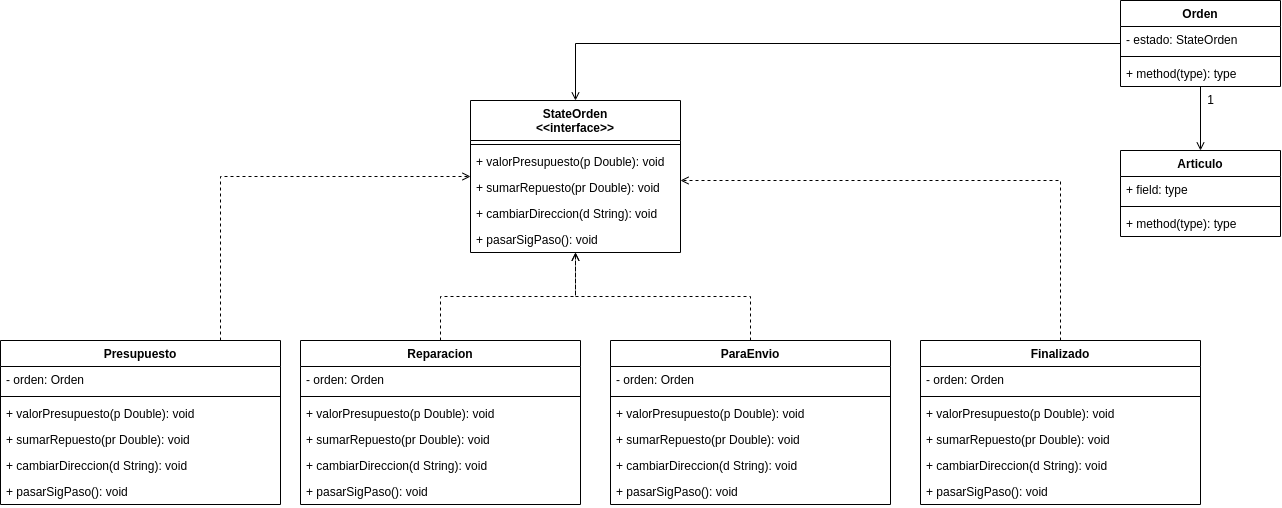

The diagram above was exported from draw.io. Its source (the exported page's mxGraphModel, read from the mxfile embedded in the PNG):
<mxGraphModel dx="864" dy="508" grid="1" gridSize="10" guides="1" tooltips="1" connect="1" arrows="1" fold="1" page="1" pageScale="1" pageWidth="850" pageHeight="1100" math="0" shadow="0">
  <root>
    <mxCell id="0" />
    <mxCell id="1" parent="0" />
    <mxCell id="Nx-5Z81ZJthqlgUcFEnA-1" value="StateOrden&#10;&lt;&lt;interface&gt;&gt;" style="swimlane;fontStyle=1;align=center;verticalAlign=top;childLayout=stackLayout;horizontal=1;startSize=40;horizontalStack=0;resizeParent=1;resizeParentMax=0;resizeLast=0;collapsible=1;marginBottom=0;" vertex="1" parent="1">
      <mxGeometry x="500" y="120" width="210" height="152" as="geometry" />
    </mxCell>
    <mxCell id="Nx-5Z81ZJthqlgUcFEnA-3" value="" style="line;strokeWidth=1;fillColor=none;align=left;verticalAlign=middle;spacingTop=-1;spacingLeft=3;spacingRight=3;rotatable=0;labelPosition=right;points=[];portConstraint=eastwest;" vertex="1" parent="Nx-5Z81ZJthqlgUcFEnA-1">
      <mxGeometry y="40" width="210" height="8" as="geometry" />
    </mxCell>
    <mxCell id="Nx-5Z81ZJthqlgUcFEnA-4" value="+ valorPresupuesto(p Double): void" style="text;strokeColor=none;fillColor=none;align=left;verticalAlign=top;spacingLeft=4;spacingRight=4;overflow=hidden;rotatable=0;points=[[0,0.5],[1,0.5]];portConstraint=eastwest;" vertex="1" parent="Nx-5Z81ZJthqlgUcFEnA-1">
      <mxGeometry y="48" width="210" height="26" as="geometry" />
    </mxCell>
    <mxCell id="Nx-5Z81ZJthqlgUcFEnA-13" value="+ sumarRepuesto(pr Double): void" style="text;strokeColor=none;fillColor=none;align=left;verticalAlign=top;spacingLeft=4;spacingRight=4;overflow=hidden;rotatable=0;points=[[0,0.5],[1,0.5]];portConstraint=eastwest;" vertex="1" parent="Nx-5Z81ZJthqlgUcFEnA-1">
      <mxGeometry y="74" width="210" height="26" as="geometry" />
    </mxCell>
    <mxCell id="Nx-5Z81ZJthqlgUcFEnA-14" value="+ cambiarDireccion(d String): void" style="text;strokeColor=none;fillColor=none;align=left;verticalAlign=top;spacingLeft=4;spacingRight=4;overflow=hidden;rotatable=0;points=[[0,0.5],[1,0.5]];portConstraint=eastwest;" vertex="1" parent="Nx-5Z81ZJthqlgUcFEnA-1">
      <mxGeometry y="100" width="210" height="26" as="geometry" />
    </mxCell>
    <mxCell id="Nx-5Z81ZJthqlgUcFEnA-15" value="+ pasarSigPaso(): void" style="text;strokeColor=none;fillColor=none;align=left;verticalAlign=top;spacingLeft=4;spacingRight=4;overflow=hidden;rotatable=0;points=[[0,0.5],[1,0.5]];portConstraint=eastwest;" vertex="1" parent="Nx-5Z81ZJthqlgUcFEnA-1">
      <mxGeometry y="126" width="210" height="26" as="geometry" />
    </mxCell>
    <mxCell id="Nx-5Z81ZJthqlgUcFEnA-40" style="edgeStyle=orthogonalEdgeStyle;rounded=0;orthogonalLoop=1;jettySize=auto;html=1;dashed=1;endArrow=open;endFill=0;" edge="1" parent="1" source="Nx-5Z81ZJthqlgUcFEnA-5" target="Nx-5Z81ZJthqlgUcFEnA-1">
      <mxGeometry relative="1" as="geometry">
        <Array as="points">
          <mxPoint x="250" y="196" />
        </Array>
      </mxGeometry>
    </mxCell>
    <mxCell id="Nx-5Z81ZJthqlgUcFEnA-5" value="Presupuesto" style="swimlane;fontStyle=1;align=center;verticalAlign=top;childLayout=stackLayout;horizontal=1;startSize=26;horizontalStack=0;resizeParent=1;resizeParentMax=0;resizeLast=0;collapsible=1;marginBottom=0;" vertex="1" parent="1">
      <mxGeometry x="30" y="360" width="280" height="164" as="geometry" />
    </mxCell>
    <mxCell id="Nx-5Z81ZJthqlgUcFEnA-6" value="- orden: Orden" style="text;strokeColor=none;fillColor=none;align=left;verticalAlign=top;spacingLeft=4;spacingRight=4;overflow=hidden;rotatable=0;points=[[0,0.5],[1,0.5]];portConstraint=eastwest;" vertex="1" parent="Nx-5Z81ZJthqlgUcFEnA-5">
      <mxGeometry y="26" width="280" height="26" as="geometry" />
    </mxCell>
    <mxCell id="Nx-5Z81ZJthqlgUcFEnA-7" value="" style="line;strokeWidth=1;fillColor=none;align=left;verticalAlign=middle;spacingTop=-1;spacingLeft=3;spacingRight=3;rotatable=0;labelPosition=right;points=[];portConstraint=eastwest;" vertex="1" parent="Nx-5Z81ZJthqlgUcFEnA-5">
      <mxGeometry y="52" width="280" height="8" as="geometry" />
    </mxCell>
    <mxCell id="Nx-5Z81ZJthqlgUcFEnA-8" value="+ valorPresupuesto(p Double): void" style="text;strokeColor=none;fillColor=none;align=left;verticalAlign=top;spacingLeft=4;spacingRight=4;overflow=hidden;rotatable=0;points=[[0,0.5],[1,0.5]];portConstraint=eastwest;" vertex="1" parent="Nx-5Z81ZJthqlgUcFEnA-5">
      <mxGeometry y="60" width="280" height="26" as="geometry" />
    </mxCell>
    <mxCell id="Nx-5Z81ZJthqlgUcFEnA-16" value="+ sumarRepuesto(pr Double): void" style="text;strokeColor=none;fillColor=none;align=left;verticalAlign=top;spacingLeft=4;spacingRight=4;overflow=hidden;rotatable=0;points=[[0,0.5],[1,0.5]];portConstraint=eastwest;" vertex="1" parent="Nx-5Z81ZJthqlgUcFEnA-5">
      <mxGeometry y="86" width="280" height="26" as="geometry" />
    </mxCell>
    <mxCell id="Nx-5Z81ZJthqlgUcFEnA-17" value="+ cambiarDireccion(d String): void" style="text;strokeColor=none;fillColor=none;align=left;verticalAlign=top;spacingLeft=4;spacingRight=4;overflow=hidden;rotatable=0;points=[[0,0.5],[1,0.5]];portConstraint=eastwest;" vertex="1" parent="Nx-5Z81ZJthqlgUcFEnA-5">
      <mxGeometry y="112" width="280" height="26" as="geometry" />
    </mxCell>
    <mxCell id="Nx-5Z81ZJthqlgUcFEnA-18" value="+ pasarSigPaso(): void" style="text;strokeColor=none;fillColor=none;align=left;verticalAlign=top;spacingLeft=4;spacingRight=4;overflow=hidden;rotatable=0;points=[[0,0.5],[1,0.5]];portConstraint=eastwest;" vertex="1" parent="Nx-5Z81ZJthqlgUcFEnA-5">
      <mxGeometry y="138" width="280" height="26" as="geometry" />
    </mxCell>
    <mxCell id="Nx-5Z81ZJthqlgUcFEnA-41" style="edgeStyle=orthogonalEdgeStyle;rounded=0;orthogonalLoop=1;jettySize=auto;html=1;dashed=1;endArrow=open;endFill=0;" edge="1" parent="1" source="Nx-5Z81ZJthqlgUcFEnA-19" target="Nx-5Z81ZJthqlgUcFEnA-1">
      <mxGeometry relative="1" as="geometry" />
    </mxCell>
    <mxCell id="Nx-5Z81ZJthqlgUcFEnA-19" value="Reparacion" style="swimlane;fontStyle=1;align=center;verticalAlign=top;childLayout=stackLayout;horizontal=1;startSize=26;horizontalStack=0;resizeParent=1;resizeParentMax=0;resizeLast=0;collapsible=1;marginBottom=0;" vertex="1" parent="1">
      <mxGeometry x="330" y="360" width="280" height="164" as="geometry" />
    </mxCell>
    <mxCell id="Nx-5Z81ZJthqlgUcFEnA-20" value="- orden: Orden" style="text;strokeColor=none;fillColor=none;align=left;verticalAlign=top;spacingLeft=4;spacingRight=4;overflow=hidden;rotatable=0;points=[[0,0.5],[1,0.5]];portConstraint=eastwest;" vertex="1" parent="Nx-5Z81ZJthqlgUcFEnA-19">
      <mxGeometry y="26" width="280" height="26" as="geometry" />
    </mxCell>
    <mxCell id="Nx-5Z81ZJthqlgUcFEnA-21" value="" style="line;strokeWidth=1;fillColor=none;align=left;verticalAlign=middle;spacingTop=-1;spacingLeft=3;spacingRight=3;rotatable=0;labelPosition=right;points=[];portConstraint=eastwest;" vertex="1" parent="Nx-5Z81ZJthqlgUcFEnA-19">
      <mxGeometry y="52" width="280" height="8" as="geometry" />
    </mxCell>
    <mxCell id="Nx-5Z81ZJthqlgUcFEnA-22" value="+ valorPresupuesto(p Double): void" style="text;strokeColor=none;fillColor=none;align=left;verticalAlign=top;spacingLeft=4;spacingRight=4;overflow=hidden;rotatable=0;points=[[0,0.5],[1,0.5]];portConstraint=eastwest;" vertex="1" parent="Nx-5Z81ZJthqlgUcFEnA-19">
      <mxGeometry y="60" width="280" height="26" as="geometry" />
    </mxCell>
    <mxCell id="Nx-5Z81ZJthqlgUcFEnA-23" value="+ sumarRepuesto(pr Double): void" style="text;strokeColor=none;fillColor=none;align=left;verticalAlign=top;spacingLeft=4;spacingRight=4;overflow=hidden;rotatable=0;points=[[0,0.5],[1,0.5]];portConstraint=eastwest;" vertex="1" parent="Nx-5Z81ZJthqlgUcFEnA-19">
      <mxGeometry y="86" width="280" height="26" as="geometry" />
    </mxCell>
    <mxCell id="Nx-5Z81ZJthqlgUcFEnA-24" value="+ cambiarDireccion(d String): void" style="text;strokeColor=none;fillColor=none;align=left;verticalAlign=top;spacingLeft=4;spacingRight=4;overflow=hidden;rotatable=0;points=[[0,0.5],[1,0.5]];portConstraint=eastwest;" vertex="1" parent="Nx-5Z81ZJthqlgUcFEnA-19">
      <mxGeometry y="112" width="280" height="26" as="geometry" />
    </mxCell>
    <mxCell id="Nx-5Z81ZJthqlgUcFEnA-25" value="+ pasarSigPaso(): void" style="text;strokeColor=none;fillColor=none;align=left;verticalAlign=top;spacingLeft=4;spacingRight=4;overflow=hidden;rotatable=0;points=[[0,0.5],[1,0.5]];portConstraint=eastwest;" vertex="1" parent="Nx-5Z81ZJthqlgUcFEnA-19">
      <mxGeometry y="138" width="280" height="26" as="geometry" />
    </mxCell>
    <mxCell id="Nx-5Z81ZJthqlgUcFEnA-42" style="edgeStyle=orthogonalEdgeStyle;rounded=0;orthogonalLoop=1;jettySize=auto;html=1;dashed=1;endArrow=open;endFill=0;" edge="1" parent="1" source="Nx-5Z81ZJthqlgUcFEnA-26" target="Nx-5Z81ZJthqlgUcFEnA-1">
      <mxGeometry relative="1" as="geometry" />
    </mxCell>
    <mxCell id="Nx-5Z81ZJthqlgUcFEnA-26" value="ParaEnvio" style="swimlane;fontStyle=1;align=center;verticalAlign=top;childLayout=stackLayout;horizontal=1;startSize=26;horizontalStack=0;resizeParent=1;resizeParentMax=0;resizeLast=0;collapsible=1;marginBottom=0;" vertex="1" parent="1">
      <mxGeometry x="640" y="360" width="280" height="164" as="geometry" />
    </mxCell>
    <mxCell id="Nx-5Z81ZJthqlgUcFEnA-27" value="- orden: Orden" style="text;strokeColor=none;fillColor=none;align=left;verticalAlign=top;spacingLeft=4;spacingRight=4;overflow=hidden;rotatable=0;points=[[0,0.5],[1,0.5]];portConstraint=eastwest;" vertex="1" parent="Nx-5Z81ZJthqlgUcFEnA-26">
      <mxGeometry y="26" width="280" height="26" as="geometry" />
    </mxCell>
    <mxCell id="Nx-5Z81ZJthqlgUcFEnA-28" value="" style="line;strokeWidth=1;fillColor=none;align=left;verticalAlign=middle;spacingTop=-1;spacingLeft=3;spacingRight=3;rotatable=0;labelPosition=right;points=[];portConstraint=eastwest;" vertex="1" parent="Nx-5Z81ZJthqlgUcFEnA-26">
      <mxGeometry y="52" width="280" height="8" as="geometry" />
    </mxCell>
    <mxCell id="Nx-5Z81ZJthqlgUcFEnA-29" value="+ valorPresupuesto(p Double): void" style="text;strokeColor=none;fillColor=none;align=left;verticalAlign=top;spacingLeft=4;spacingRight=4;overflow=hidden;rotatable=0;points=[[0,0.5],[1,0.5]];portConstraint=eastwest;" vertex="1" parent="Nx-5Z81ZJthqlgUcFEnA-26">
      <mxGeometry y="60" width="280" height="26" as="geometry" />
    </mxCell>
    <mxCell id="Nx-5Z81ZJthqlgUcFEnA-30" value="+ sumarRepuesto(pr Double): void" style="text;strokeColor=none;fillColor=none;align=left;verticalAlign=top;spacingLeft=4;spacingRight=4;overflow=hidden;rotatable=0;points=[[0,0.5],[1,0.5]];portConstraint=eastwest;" vertex="1" parent="Nx-5Z81ZJthqlgUcFEnA-26">
      <mxGeometry y="86" width="280" height="26" as="geometry" />
    </mxCell>
    <mxCell id="Nx-5Z81ZJthqlgUcFEnA-31" value="+ cambiarDireccion(d String): void" style="text;strokeColor=none;fillColor=none;align=left;verticalAlign=top;spacingLeft=4;spacingRight=4;overflow=hidden;rotatable=0;points=[[0,0.5],[1,0.5]];portConstraint=eastwest;" vertex="1" parent="Nx-5Z81ZJthqlgUcFEnA-26">
      <mxGeometry y="112" width="280" height="26" as="geometry" />
    </mxCell>
    <mxCell id="Nx-5Z81ZJthqlgUcFEnA-32" value="+ pasarSigPaso(): void" style="text;strokeColor=none;fillColor=none;align=left;verticalAlign=top;spacingLeft=4;spacingRight=4;overflow=hidden;rotatable=0;points=[[0,0.5],[1,0.5]];portConstraint=eastwest;" vertex="1" parent="Nx-5Z81ZJthqlgUcFEnA-26">
      <mxGeometry y="138" width="280" height="26" as="geometry" />
    </mxCell>
    <mxCell id="Nx-5Z81ZJthqlgUcFEnA-43" style="edgeStyle=orthogonalEdgeStyle;rounded=0;orthogonalLoop=1;jettySize=auto;html=1;dashed=1;endArrow=open;endFill=0;" edge="1" parent="1" source="Nx-5Z81ZJthqlgUcFEnA-33" target="Nx-5Z81ZJthqlgUcFEnA-1">
      <mxGeometry relative="1" as="geometry">
        <Array as="points">
          <mxPoint x="1090" y="200" />
        </Array>
      </mxGeometry>
    </mxCell>
    <mxCell id="Nx-5Z81ZJthqlgUcFEnA-33" value="Finalizado" style="swimlane;fontStyle=1;align=center;verticalAlign=top;childLayout=stackLayout;horizontal=1;startSize=26;horizontalStack=0;resizeParent=1;resizeParentMax=0;resizeLast=0;collapsible=1;marginBottom=0;" vertex="1" parent="1">
      <mxGeometry x="950" y="360" width="280" height="164" as="geometry" />
    </mxCell>
    <mxCell id="Nx-5Z81ZJthqlgUcFEnA-34" value="- orden: Orden" style="text;strokeColor=none;fillColor=none;align=left;verticalAlign=top;spacingLeft=4;spacingRight=4;overflow=hidden;rotatable=0;points=[[0,0.5],[1,0.5]];portConstraint=eastwest;" vertex="1" parent="Nx-5Z81ZJthqlgUcFEnA-33">
      <mxGeometry y="26" width="280" height="26" as="geometry" />
    </mxCell>
    <mxCell id="Nx-5Z81ZJthqlgUcFEnA-35" value="" style="line;strokeWidth=1;fillColor=none;align=left;verticalAlign=middle;spacingTop=-1;spacingLeft=3;spacingRight=3;rotatable=0;labelPosition=right;points=[];portConstraint=eastwest;" vertex="1" parent="Nx-5Z81ZJthqlgUcFEnA-33">
      <mxGeometry y="52" width="280" height="8" as="geometry" />
    </mxCell>
    <mxCell id="Nx-5Z81ZJthqlgUcFEnA-36" value="+ valorPresupuesto(p Double): void" style="text;strokeColor=none;fillColor=none;align=left;verticalAlign=top;spacingLeft=4;spacingRight=4;overflow=hidden;rotatable=0;points=[[0,0.5],[1,0.5]];portConstraint=eastwest;" vertex="1" parent="Nx-5Z81ZJthqlgUcFEnA-33">
      <mxGeometry y="60" width="280" height="26" as="geometry" />
    </mxCell>
    <mxCell id="Nx-5Z81ZJthqlgUcFEnA-37" value="+ sumarRepuesto(pr Double): void" style="text;strokeColor=none;fillColor=none;align=left;verticalAlign=top;spacingLeft=4;spacingRight=4;overflow=hidden;rotatable=0;points=[[0,0.5],[1,0.5]];portConstraint=eastwest;" vertex="1" parent="Nx-5Z81ZJthqlgUcFEnA-33">
      <mxGeometry y="86" width="280" height="26" as="geometry" />
    </mxCell>
    <mxCell id="Nx-5Z81ZJthqlgUcFEnA-38" value="+ cambiarDireccion(d String): void" style="text;strokeColor=none;fillColor=none;align=left;verticalAlign=top;spacingLeft=4;spacingRight=4;overflow=hidden;rotatable=0;points=[[0,0.5],[1,0.5]];portConstraint=eastwest;" vertex="1" parent="Nx-5Z81ZJthqlgUcFEnA-33">
      <mxGeometry y="112" width="280" height="26" as="geometry" />
    </mxCell>
    <mxCell id="Nx-5Z81ZJthqlgUcFEnA-39" value="+ pasarSigPaso(): void" style="text;strokeColor=none;fillColor=none;align=left;verticalAlign=top;spacingLeft=4;spacingRight=4;overflow=hidden;rotatable=0;points=[[0,0.5],[1,0.5]];portConstraint=eastwest;" vertex="1" parent="Nx-5Z81ZJthqlgUcFEnA-33">
      <mxGeometry y="138" width="280" height="26" as="geometry" />
    </mxCell>
    <mxCell id="Nx-5Z81ZJthqlgUcFEnA-54" style="edgeStyle=orthogonalEdgeStyle;rounded=0;orthogonalLoop=1;jettySize=auto;html=1;endArrow=open;endFill=0;" edge="1" parent="1" source="Nx-5Z81ZJthqlgUcFEnA-44" target="Nx-5Z81ZJthqlgUcFEnA-48">
      <mxGeometry relative="1" as="geometry" />
    </mxCell>
    <mxCell id="Nx-5Z81ZJthqlgUcFEnA-55" style="edgeStyle=orthogonalEdgeStyle;rounded=0;orthogonalLoop=1;jettySize=auto;html=1;endArrow=open;endFill=0;" edge="1" parent="1" source="Nx-5Z81ZJthqlgUcFEnA-44" target="Nx-5Z81ZJthqlgUcFEnA-1">
      <mxGeometry relative="1" as="geometry" />
    </mxCell>
    <mxCell id="Nx-5Z81ZJthqlgUcFEnA-44" value="Orden" style="swimlane;fontStyle=1;align=center;verticalAlign=top;childLayout=stackLayout;horizontal=1;startSize=26;horizontalStack=0;resizeParent=1;resizeParentMax=0;resizeLast=0;collapsible=1;marginBottom=0;" vertex="1" parent="1">
      <mxGeometry x="1150" y="20" width="160" height="86" as="geometry" />
    </mxCell>
    <mxCell id="Nx-5Z81ZJthqlgUcFEnA-45" value="- estado: StateOrden" style="text;strokeColor=none;fillColor=none;align=left;verticalAlign=top;spacingLeft=4;spacingRight=4;overflow=hidden;rotatable=0;points=[[0,0.5],[1,0.5]];portConstraint=eastwest;" vertex="1" parent="Nx-5Z81ZJthqlgUcFEnA-44">
      <mxGeometry y="26" width="160" height="26" as="geometry" />
    </mxCell>
    <mxCell id="Nx-5Z81ZJthqlgUcFEnA-46" value="" style="line;strokeWidth=1;fillColor=none;align=left;verticalAlign=middle;spacingTop=-1;spacingLeft=3;spacingRight=3;rotatable=0;labelPosition=right;points=[];portConstraint=eastwest;" vertex="1" parent="Nx-5Z81ZJthqlgUcFEnA-44">
      <mxGeometry y="52" width="160" height="8" as="geometry" />
    </mxCell>
    <mxCell id="Nx-5Z81ZJthqlgUcFEnA-47" value="+ method(type): type" style="text;strokeColor=none;fillColor=none;align=left;verticalAlign=top;spacingLeft=4;spacingRight=4;overflow=hidden;rotatable=0;points=[[0,0.5],[1,0.5]];portConstraint=eastwest;" vertex="1" parent="Nx-5Z81ZJthqlgUcFEnA-44">
      <mxGeometry y="60" width="160" height="26" as="geometry" />
    </mxCell>
    <mxCell id="Nx-5Z81ZJthqlgUcFEnA-48" value="Articulo" style="swimlane;fontStyle=1;align=center;verticalAlign=top;childLayout=stackLayout;horizontal=1;startSize=26;horizontalStack=0;resizeParent=1;resizeParentMax=0;resizeLast=0;collapsible=1;marginBottom=0;" vertex="1" parent="1">
      <mxGeometry x="1150" y="170" width="160" height="86" as="geometry" />
    </mxCell>
    <mxCell id="Nx-5Z81ZJthqlgUcFEnA-49" value="+ field: type" style="text;strokeColor=none;fillColor=none;align=left;verticalAlign=top;spacingLeft=4;spacingRight=4;overflow=hidden;rotatable=0;points=[[0,0.5],[1,0.5]];portConstraint=eastwest;" vertex="1" parent="Nx-5Z81ZJthqlgUcFEnA-48">
      <mxGeometry y="26" width="160" height="26" as="geometry" />
    </mxCell>
    <mxCell id="Nx-5Z81ZJthqlgUcFEnA-50" value="" style="line;strokeWidth=1;fillColor=none;align=left;verticalAlign=middle;spacingTop=-1;spacingLeft=3;spacingRight=3;rotatable=0;labelPosition=right;points=[];portConstraint=eastwest;" vertex="1" parent="Nx-5Z81ZJthqlgUcFEnA-48">
      <mxGeometry y="52" width="160" height="8" as="geometry" />
    </mxCell>
    <mxCell id="Nx-5Z81ZJthqlgUcFEnA-51" value="+ method(type): type" style="text;strokeColor=none;fillColor=none;align=left;verticalAlign=top;spacingLeft=4;spacingRight=4;overflow=hidden;rotatable=0;points=[[0,0.5],[1,0.5]];portConstraint=eastwest;" vertex="1" parent="Nx-5Z81ZJthqlgUcFEnA-48">
      <mxGeometry y="60" width="160" height="26" as="geometry" />
    </mxCell>
    <mxCell id="Nx-5Z81ZJthqlgUcFEnA-53" value="1" style="text;html=1;align=center;verticalAlign=middle;resizable=0;points=[];autosize=1;strokeColor=none;fillColor=none;" vertex="1" parent="1">
      <mxGeometry x="1225" y="105" width="30" height="30" as="geometry" />
    </mxCell>
  </root>
</mxGraphModel>